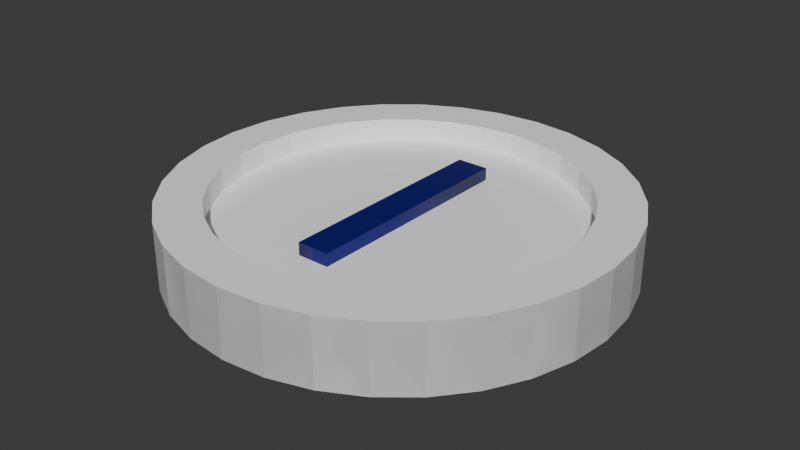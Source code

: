 # Source: moneta_1.blend  (saved by Blender 5.1.30; exported with 4.5.12 LTS)
import bpy
from mathutils import Matrix  # noqa: F401  (used for matrix-valued properties, if any)

bpy.ops.wm.read_factory_settings(use_empty=True)
scene = bpy.context.scene
scene.name = 'Scene'

# ---- collections
col_collection = bpy.data.collections.new('Collection'); scene.collection.children.link(col_collection)

# ---- materials (node trees are filled in below, after node groups)
mat_material = bpy.data.materials.new('Material')
mat_material.alpha_threshold = 0.0
mat_material.use_backface_culling_lightprobe_volume = False
mat_material.roughness = 0.5
mat_material.line_color = (0.0, 0.0, 0.0, 1.0)
mat_nominal = bpy.data.materials.new('Nominal')

# ---- material node trees
mat_material.use_nodes = True; mat_material.node_tree.nodes.clear()
_N = mat_material.node_tree.nodes; _L = mat_material.node_tree.links
n0 = _N.new('ShaderNodeOutputMaterial'); n0.name = 'Material Output'; n0.location = (200, 100)
n1 = _N.new('ShaderNodeBsdfPrincipled'); n1.name = 'Principled BSDF'; n1.location = (-200, 100)
n1.inputs[0].default_value = (1.0, 1.0, 1.0, 1.0)
_L.new(n1.outputs[0], n0.inputs[0])
n0.is_active_output = True
mat_nominal.use_nodes = True; mat_nominal.node_tree.nodes.clear()
_N = mat_nominal.node_tree.nodes; _L = mat_nominal.node_tree.links
n0 = _N.new('ShaderNodeBsdfPrincipled'); n0.name = 'Pryncypialna BSDF'; n0.location = (-200, 100)
n0.inputs[0].default_value = (0.0, 0.0005951, 0.1504, 1.0)
n1 = _N.new('ShaderNodeOutputMaterial'); n1.name = 'Wyjście materiału'; n1.location = (200, 100)
_L.new(n0.outputs[0], n1.inputs[0])
n1.is_active_output = True

# ---- world
world_world = bpy.data.worlds.new('World'); scene.world = world_world
world_world.use_nodes = True; world_world.node_tree.nodes.clear()
_N = world_world.node_tree.nodes; _L = world_world.node_tree.links
n0 = _N.new('ShaderNodeOutputWorld'); n0.name = 'World Output'; n0.location = (200, 100)
n1 = _N.new('ShaderNodeBackground'); n1.name = 'Background'; n1.location = (-200, 100)
n1.inputs[0].default_value = (0.05088, 0.05088, 0.05088, 1.0)
_L.new(n1.outputs[0], n0.inputs[0])
n0.is_active_output = True
world_world.color = (0.05088, 0.05088, 0.05088)
world_world.sun_shadow_jitter_overblur = 0.0

# ---- meshes
me_walec = bpy.data.meshes.new('Walec')
me_walec.from_pydata([(0.0, 1.0, -1.0), (0.0, 0.8008, 1.0), (0.1951, 0.9808, -1.0), (0.1562, 0.7854, 1.0), (0.3827, 0.9239, -1.0), (0.3064, 0.7398, 1.0), (0.5556, 0.8315, -1.0), (0.4449, 0.6658, 1.0), (0.7071, 0.7071, -1.0), (0.5662, 0.5662, 1.0), (0.8315, 0.5556, -1.0), (0.6658, 0.4449, 1.0), (0.9239, 0.3827, -1.0), (0.7398, 0.3064, 1.0), (0.9808, 0.1951, -1.0), (0.7854, 0.1562, 1.0), (1.0, 0.0, -1.0), (0.8008, 0.0, 1.0), (0.9808, -0.1951, -1.0), (0.7854, -0.1562, 1.0), (0.9239, -0.3827, -1.0), (0.7398, -0.3064, 1.0), (0.8315, -0.5556, -1.0), (0.6658, -0.4449, 1.0), (0.7071, -0.7071, -1.0), (0.5662, -0.5662, 1.0), (0.5556, -0.8315, -1.0), (0.4449, -0.6658, 1.0), (0.3827, -0.9239, -1.0), (0.3064, -0.7398, 1.0), (0.1951, -0.9808, -1.0), (0.1562, -0.7854, 1.0), (0.0, -1.0, -1.0), (0.0, -0.8008, 1.0), (-0.1951, -0.9808, -1.0), (-0.1562, -0.7854, 1.0), (-0.3827, -0.9239, -1.0), (-0.3064, -0.7398, 1.0), (-0.5556, -0.8315, -1.0), (-0.4449, -0.6658, 1.0), (-0.7071, -0.7071, -1.0), (-0.5662, -0.5662, 1.0), (-0.8315, -0.5556, -1.0), (-0.6658, -0.4449, 1.0), (-0.9239, -0.3827, -1.0), (-0.7398, -0.3064, 1.0), (-0.9808, -0.1951, -1.0), (-0.7854, -0.1562, 1.0), (-1.0, 0.0, -1.0), (-0.8008, 0.0, 1.0), (-0.9808, 0.1951, -1.0), (-0.7854, 0.1562, 1.0), (-0.9239, 0.3827, -1.0), (-0.7398, 0.3064, 1.0), (-0.8315, 0.5556, -1.0), (-0.6658, 0.4449, 1.0), (-0.7071, 0.7071, -1.0), (-0.5662, 0.5662, 1.0), (-0.5556, 0.8315, -1.0), (-0.4449, 0.6658, 1.0), (-0.3827, 0.9239, -1.0), (-0.3064, 0.7398, 1.0), (-0.1951, 0.9808, -1.0), (-0.1562, 0.7854, 1.0), (0.1951, 0.9808, 1.0), (0.0, 1.0, 1.0), (0.3827, 0.9239, 1.0), (0.5556, 0.8315, 1.0), (0.7071, 0.7071, 1.0), (0.8315, 0.5556, 1.0), (0.9239, 0.3827, 1.0), (0.9808, 0.1951, 1.0), (1.0, 0.0, 1.0), (0.9808, -0.1951, 1.0), (0.9239, -0.3827, 1.0), (0.8315, -0.5556, 1.0), (0.7071, -0.7071, 1.0), (0.5556, -0.8315, 1.0), (0.3827, -0.9239, 1.0), (0.1951, -0.9808, 1.0), (0.0, -1.0, 1.0), (-0.1951, -0.9808, 1.0), (-0.3827, -0.9239, 1.0), (-0.5556, -0.8315, 1.0), (-0.7071, -0.7071, 1.0), (-0.8315, -0.5556, 1.0), (-0.9239, -0.3827, 1.0), (-0.9808, -0.1951, 1.0), (-1.0, 0.0, 1.0), (-0.9808, 0.1951, 1.0), (-0.9239, 0.3827, 1.0), (-0.8315, 0.5556, 1.0), (-0.7071, 0.7071, 1.0), (-0.5556, 0.8315, 1.0), (-0.3827, 0.9239, 1.0), (-0.1951, 0.9808, 1.0), (0.1562, 0.7854, 0.3115), (-9.586e-10, 0.8008, 0.3115), (0.3064, 0.7398, 0.3115), (0.4449, 0.6658, 0.3115), (0.5662, 0.5662, 0.3115), (0.6658, 0.4449, 0.3115), (0.7398, 0.3064, 0.3115), (0.7854, 0.1562, 0.3115), (0.8008, 0.0, 0.3115), (0.7854, -0.1562, 0.3115), (0.7398, -0.3064, 0.3115), (0.6658, -0.4449, 0.3115), (0.5662, -0.5662, 0.3115), (0.4449, -0.6658, 0.3115), (0.3064, -0.7398, 0.3115), (0.1562, -0.7854, 0.3115), (-9.586e-10, -0.8008, 0.3115), (-0.1562, -0.7854, 0.3115), (-0.3064, -0.7398, 0.3115), (-0.4449, -0.6658, 0.3115), (-0.5662, -0.5662, 0.3115), (-0.6658, -0.4449, 0.3115), (-0.7398, -0.3064, 0.3115), (-0.7854, -0.1562, 0.3115), (-0.8008, 0.0, 0.3115), (-0.7854, 0.1562, 0.3115), (-0.7398, 0.3064, 0.3115), (-0.6658, 0.4449, 0.3115), (-0.5662, 0.5662, 0.3115), (-0.4449, 0.6658, 0.3115), (-0.3064, 0.7398, 0.3115), (-0.1562, 0.7854, 0.3115)], [], [(0, 65, 64, 2), (2, 64, 66, 4), (4, 66, 67, 6), (6, 67, 68, 8), (8, 68, 69, 10), (10, 69, 70, 12), (12, 70, 71, 14), (14, 71, 72, 16), (16, 72, 73, 18), (18, 73, 74, 20), (20, 74, 75, 22), (22, 75, 76, 24), (24, 76, 77, 26), (26, 77, 78, 28), (28, 78, 79, 30), (30, 79, 80, 32), (32, 80, 81, 34), (34, 81, 82, 36), (36, 82, 83, 38), (38, 83, 84, 40), (40, 84, 85, 42), (42, 85, 86, 44), (44, 86, 87, 46), (46, 87, 88, 48), (48, 88, 89, 50), (50, 89, 90, 52), (52, 90, 91, 54), (54, 91, 92, 56), (56, 92, 93, 58), (58, 93, 94, 60), (31, 29, 110, 111), (60, 94, 95, 62), (62, 95, 65, 0), (1, 3, 64, 65), (3, 5, 66, 64), (5, 7, 67, 66), (7, 9, 68, 67), (9, 11, 69, 68), (11, 13, 70, 69), (13, 15, 71, 70), (15, 17, 72, 71), (17, 19, 73, 72), (19, 21, 74, 73), (21, 23, 75, 74), (23, 25, 76, 75), (25, 27, 77, 76), (27, 29, 78, 77), (29, 31, 79, 78), (31, 33, 80, 79), (33, 35, 81, 80), (35, 37, 82, 81), (37, 39, 83, 82), (39, 41, 84, 83), (41, 43, 85, 84), (43, 45, 86, 85), (45, 47, 87, 86), (47, 49, 88, 87), (49, 51, 89, 88), (51, 53, 90, 89), (53, 55, 91, 90), (55, 57, 92, 91), (57, 59, 93, 92), (59, 61, 94, 93), (61, 63, 95, 94), (63, 1, 65, 95), (96, 97, 127, 126, 125, 124, 123, 122, 121, 120, 119, 118, 117, 116, 115, 114, 113, 112, 111, 110, 109, 108, 107, 106, 105, 104, 103, 102, 101, 100, 99, 98), (5, 3, 96, 98), (59, 57, 124, 125), (33, 31, 111, 112), (7, 5, 98, 99), (61, 59, 125, 126), (35, 33, 112, 113), (9, 7, 99, 100), (63, 61, 126, 127), (37, 35, 113, 114), (11, 9, 100, 101), (1, 63, 127, 97), (39, 37, 114, 115), (13, 11, 101, 102), (41, 39, 115, 116), (15, 13, 102, 103), (43, 41, 116, 117), (17, 15, 103, 104), (45, 43, 117, 118), (19, 17, 104, 105), (47, 45, 118, 119), (21, 19, 105, 106), (49, 47, 119, 120), (23, 21, 106, 107), (51, 49, 120, 121), (25, 23, 107, 108), (53, 51, 121, 122), (27, 25, 108, 109), (55, 53, 122, 123), (29, 27, 109, 110), (3, 1, 97, 96), (57, 55, 123, 124)])
_uv = me_walec.uv_layers.new(name='MapaUV')
_uv.uv.foreach_set('vector', [1.0, 0.5, 1.0, 1.0, 0.9688, 1.0, 0.9688, 0.5, 0.9688, 0.5, 0.9688, 1.0, 0.9375, 1.0, 0.9375, 0.5, 0.9375, 0.5, 0.9375, 1.0, 0.9062, 1.0, 0.9062, 0.5, 0.9062, 0.5, 0.9062, 1.0, 0.875, 1.0, 0.875, 0.5, 0.875, 0.5, 0.875, 1.0, 0.8438, 1.0, 0.8438, 0.5, 0.8438, 0.5, 0.8438, 1.0, 0.8125, 1.0, 0.8125, 0.5, 0.8125, 0.5, 0.8125, 1.0, 0.7812, 1.0, 0.7812, 0.5, 0.7812, 0.5, 0.7812, 1.0, 0.75, 1.0, 0.75, 0.5, 0.75, 0.5, 0.75, 1.0, 0.7188, 1.0, 0.7188, 0.5, 0.7188, 0.5, 0.7188, 1.0, 0.6875, 1.0, 0.6875, 0.5, 0.6875, 0.5, 0.6875, 1.0, 0.6562, 1.0, 0.6562, 0.5, 0.6562, 0.5, 0.6562, 1.0, 0.625, 1.0, 0.625, 0.5, 0.625, 0.5, 0.625, 1.0, 0.5938, 1.0, 0.5938, 0.5, 0.5938, 0.5, 0.5938, 1.0, 0.5625, 1.0, 0.5625, 0.5, 0.5625, 0.5, 0.5625, 1.0, 0.5312, 1.0, 0.5312, 0.5, 0.5312, 0.5, 0.5312, 1.0, 0.5, 1.0, 0.5, 0.5, 0.5, 0.5, 0.5, 1.0, 0.4688, 1.0, 0.4688, 0.5, 0.4688, 0.5, 0.4688, 1.0, 0.4375, 1.0, 0.4375, 0.5, 0.4375, 0.5, 0.4375, 1.0, 0.4062, 1.0, 0.4062, 0.5, 0.4062, 0.5, 0.4062, 1.0, 0.375, 1.0, 0.375, 0.5, 0.375, 0.5, 0.375, 1.0, 0.3438, 1.0, 0.3438, 0.5, 0.3438, 0.5, 0.3438, 1.0, 0.3125, 1.0, 0.3125, 0.5, 0.3125, 0.5, 0.3125, 1.0, 0.2812, 1.0, 0.2812, 0.5, 0.2812, 0.5, 0.2812, 1.0, 0.25, 1.0, 0.25, 0.5, 0.25, 0.5, 0.25, 1.0, 0.2188, 1.0, 0.2188, 0.5, 0.2188, 0.5, 0.2188, 1.0, 0.1875, 1.0, 0.1875, 0.5, 0.1875, 0.5, 0.1875, 1.0, 0.1562, 1.0, 0.1562, 0.5, 0.1562, 0.5, 0.1562, 1.0, 0.125, 1.0, 0.125, 0.5, 0.125, 0.5, 0.125, 1.0, 0.09375, 1.0, 0.09375, 0.5, 0.09375, 0.5, 0.09375, 1.0, 0.0625, 1.0, 0.0625, 0.5, 0.2875, 0.06151, 0.3235, 0.07244, 0.3235, 0.07244, 0.2875, 0.06151, 0.0625, 0.5, 0.0625, 1.0, 0.03125, 1.0, 0.03125, 0.5, 0.03125, 0.5, 0.03125, 1.0, 0.0, 1.0, 0.0, 0.5, 0.25, 0.4422, 0.2875, 0.4385, 0.2968, 0.4854, 0.25, 0.49, 0.2875, 0.4385, 0.3235, 0.4276, 0.3418, 0.4717, 0.2968, 0.4854, 0.3235, 0.4276, 0.3568, 0.4098, 0.3833, 0.4496, 0.3418, 0.4717, 0.3568, 0.4098, 0.3859, 0.3859, 0.4197, 0.4197, 0.3833, 0.4496, 0.3859, 0.3859, 0.4098, 0.3568, 0.4496, 0.3833, 0.4197, 0.4197, 0.4098, 0.3568, 0.4276, 0.3235, 0.4717, 0.3418, 0.4496, 0.3833, 0.4276, 0.3235, 0.4385, 0.2875, 0.4854, 0.2968, 0.4717, 0.3418, 0.4385, 0.2875, 0.4422, 0.25, 0.49, 0.25, 0.4854, 0.2968, 0.4422, 0.25, 0.4385, 0.2125, 0.4854, 0.2032, 0.49, 0.25, 0.4385, 0.2125, 0.4276, 0.1765, 0.4717, 0.1582, 0.4854, 0.2032, 0.4276, 0.1765, 0.4098, 0.1432, 0.4496, 0.1167, 0.4717, 0.1582, 0.4098, 0.1432, 0.3859, 0.1141, 0.4197, 0.08029, 0.4496, 0.1167, 0.3859, 0.1141, 0.3568, 0.0902, 0.3833, 0.05045, 0.4197, 0.08029, 0.3568, 0.0902, 0.3235, 0.07244, 0.3418, 0.02827, 0.3833, 0.05045, 0.3235, 0.07244, 0.2875, 0.06151, 0.2968, 0.01461, 0.3418, 0.02827, 0.2875, 0.06151, 0.25, 0.05781, 0.25, 0.01, 0.2968, 0.01461, 0.25, 0.05781, 0.2125, 0.06151, 0.2032, 0.01461, 0.25, 0.01, 0.2125, 0.06151, 0.1765, 0.07244, 0.1582, 0.02827, 0.2032, 0.01461, 0.1765, 0.07244, 0.1432, 0.0902, 0.1167, 0.05045, 0.1582, 0.02827, 0.1432, 0.0902, 0.1141, 0.1141, 0.08029, 0.08029, 0.1167, 0.05045, 0.1141, 0.1141, 0.0902, 0.1432, 0.05045, 0.1167, 0.08029, 0.08029, 0.0902, 0.1432, 0.07244, 0.1765, 0.02827, 0.1582, 0.05045, 0.1167, 0.07244, 0.1765, 0.06151, 0.2125, 0.01461, 0.2032, 0.02827, 0.1582, 0.06151, 0.2125, 0.05781, 0.25, 0.01, 0.25, 0.01461, 0.2032, 0.05781, 0.25, 0.06151, 0.2875, 0.01461, 0.2968, 0.01, 0.25, 0.06151, 0.2875, 0.07244, 0.3235, 0.02827, 0.3418, 0.01461, 0.2968, 0.07244, 0.3235, 0.0902, 0.3568, 0.05045, 0.3833, 0.02827, 0.3418, 0.0902, 0.3568, 0.1141, 0.3859, 0.08029, 0.4197, 0.05045, 0.3833, 0.1141, 0.3859, 0.1432, 0.4098, 0.1167, 0.4496, 0.08029, 0.4197, 0.1432, 0.4098, 0.1765, 0.4276, 0.1582, 0.4717, 0.1167, 0.4496, 0.1765, 0.4276, 0.2125, 0.4385, 0.2032, 0.4854, 0.1582, 0.4717, 0.2125, 0.4385, 0.25, 0.4422, 0.25, 0.49, 0.2032, 0.4854, 0.2875, 0.4385, 0.25, 0.4422, 0.2125, 0.4385, 0.1765, 0.4276, 0.1432, 0.4098, 0.1141, 0.3859, 0.0902, 0.3568, 0.07244, 0.3235, 0.06151, 0.2875, 0.05781, 0.25, 0.06151, 0.2125, 0.07244, 0.1765, 0.0902, 0.1432, 0.1141, 0.1141, 0.1432, 0.0902, 0.1765, 0.07244, 0.2125, 0.06151, 0.25, 0.05781, 0.2875, 0.06151, 0.3235, 0.07244, 0.3568, 0.0902, 0.3859, 0.1141, 0.4098, 0.1432, 0.4276, 0.1765, 0.4385, 0.2125, 0.4422, 0.25, 0.4385, 0.2875, 0.4276, 0.3235, 0.4098, 0.3568, 0.3859, 0.3859, 0.3568, 0.4098, 0.3235, 0.4276, 0.3235, 0.4276, 0.2875, 0.4385, 0.2875, 0.4385, 0.3235, 0.4276, 0.1432, 0.4098, 0.1141, 0.3859, 0.1141, 0.3859, 0.1432, 0.4098, 0.25, 0.05781, 0.2875, 0.06151, 0.2875, 0.06151, 0.25, 0.05781, 0.3568, 0.4098, 0.3235, 0.4276, 0.3235, 0.4276, 0.3568, 0.4098, 0.1765, 0.4276, 0.1432, 0.4098, 0.1432, 0.4098, 0.1765, 0.4276, 0.2125, 0.06151, 0.25, 0.05781, 0.25, 0.05781, 0.2125, 0.06151, 0.3859, 0.3859, 0.3568, 0.4098, 0.3568, 0.4098, 0.3859, 0.3859, 0.2125, 0.4385, 0.1765, 0.4276, 0.1765, 0.4276, 0.2125, 0.4385, 0.1765, 0.07244, 0.2125, 0.06151, 0.2125, 0.06151, 0.1765, 0.07244, 0.4098, 0.3568, 0.3859, 0.3859, 0.3859, 0.3859, 0.4098, 0.3568, 0.25, 0.4422, 0.2125, 0.4385, 0.2125, 0.4385, 0.25, 0.4422, 0.1432, 0.0902, 0.1765, 0.07244, 0.1765, 0.07244, 0.1432, 0.0902, 0.4276, 0.3235, 0.4098, 0.3568, 0.4098, 0.3568, 0.4276, 0.3235, 0.1141, 0.1141, 0.1432, 0.0902, 0.1432, 0.0902, 0.1141, 0.1141, 0.4385, 0.2875, 0.4276, 0.3235, 0.4276, 0.3235, 0.4385, 0.2875, 0.0902, 0.1432, 0.1141, 0.1141, 0.1141, 0.1141, 0.0902, 0.1432, 0.4422, 0.25, 0.4385, 0.2875, 0.4385, 0.2875, 0.4422, 0.25, 0.07244, 0.1765, 0.0902, 0.1432, 0.0902, 0.1432, 0.07244, 0.1765, 0.4385, 0.2125, 0.4422, 0.25, 0.4422, 0.25, 0.4385, 0.2125, 0.06151, 0.2125, 0.07244, 0.1765, 0.07244, 0.1765, 0.06151, 0.2125, 0.4276, 0.1765, 0.4385, 0.2125, 0.4385, 0.2125, 0.4276, 0.1765, 0.05781, 0.25, 0.06151, 0.2125, 0.06151, 0.2125, 0.05781, 0.25, 0.4098, 0.1432, 0.4276, 0.1765, 0.4276, 0.1765, 0.4098, 0.1432, 0.06151, 0.2875, 0.05781, 0.25, 0.05781, 0.25, 0.06151, 0.2875, 0.3859, 0.1141, 0.4098, 0.1432, 0.4098, 0.1432, 0.3859, 0.1141, 0.07244, 0.3235, 0.06151, 0.2875, 0.06151, 0.2875, 0.07244, 0.3235, 0.3568, 0.0902, 0.3859, 0.1141, 0.3859, 0.1141, 0.3568, 0.0902, 0.0902, 0.3568, 0.07244, 0.3235, 0.07244, 0.3235, 0.0902, 0.3568, 0.3235, 0.07244, 0.3568, 0.0902, 0.3568, 0.0902, 0.3235, 0.07244, 0.2875, 0.4385, 0.25, 0.4422, 0.25, 0.4422, 0.2875, 0.4385, 0.1141, 0.3859, 0.0902, 0.3568, 0.0902, 0.3568, 0.1141, 0.3859])
me_walec.materials.append(mat_material)
me_walec.update()

# ---- curves / text
txt_tekst = bpy.data.curves.new('Tekst', 'FONT')
txt_tekst.dimensions = '2D'
txt_tekst.body = '1'
txt_tekst.materials.append(mat_nominal)
txt_tekst.extrude = 0.02
txt_tekst.size = 1.5
txt_tekst_001 = bpy.data.curves.new('Tekst.001', 'FONT')
txt_tekst_001.dimensions = '2D'
txt_tekst_001.body = '1'
txt_tekst_001.materials.append(mat_nominal)
txt_tekst_001.extrude = 0.02
txt_tekst_001.size = 1.5

# ---- objects
ob_moneta_1 = bpy.data.objects.new('MONETA_1', me_walec)
ob_nominal_g = bpy.data.objects.new('NOMINAL_G', txt_tekst)
ob_nominal_d = bpy.data.objects.new('NOMINAL_D', txt_tekst_001)

# ---- transforms, parenting, visibility, modifiers, constraints
ob_moneta_1.location = (0.0, 0.0, 0.0)
ob_moneta_1.scale = (1.0, 1.0, 0.1529)
_m = ob_moneta_1.modifiers.new('Lustro', 'MIRROR')
_m.use_axis = (False, False, True)
_m.use_clip = True
ob_nominal_g.location = (-0.379, -0.5166, 0.06272)
ob_nominal_g.scale = (1.0, 1.0, 2.099)
ob_nominal_d.location = (-0.379, -0.5166, -0.04818)
ob_nominal_d.scale = (1.0, 1.0, 2.099)

# ---- collection membership
col_collection.objects.link(ob_moneta_1)
col_collection.objects.link(ob_nominal_g)
col_collection.objects.link(ob_nominal_d)

# ---- scene / render settings (as saved in the file)
scene.frame_start = 1; scene.frame_end = 250; scene.frame_set(1)
scene.render.engine = 'BLENDER_EEVEE_NEXT'
scene.render.bake_bias = 0.0
scene.render.bake_samples = 0
scene.cycles.sampling_pattern = 'TABULATED_SOBOL'
scene.eevee.use_volume_custom_range = False
bpy.context.view_layer.update()

# ---- added for rendering (the .blend has no active camera and no usable light): camera, sun
cam_auto = bpy.data.cameras.new('AutoCamera')
cam_auto.lens = 50.0
cam_auto.sensor_width = 36.0
cam_auto.clip_end = 1000.0
ob_auto_camera = bpy.data.objects.new('AutoCamera', cam_auto)
scene.collection.objects.link(ob_auto_camera)
ob_auto_camera.location = (2.63218, -3.15862, 2.10574)
ob_auto_camera.rotation_euler = (1.09748, -7.21219e-08, 0.694738)
scene.camera = ob_auto_camera
light_auto_sun = bpy.data.lights.new('AutoSun', 'SUN')
light_auto_sun.energy = 3.0
light_auto_sun.angle = 0.0523599
ob_auto_sun = bpy.data.objects.new('AutoSun', light_auto_sun)
scene.collection.objects.link(ob_auto_sun)
ob_auto_sun.rotation_euler = (0.872665, 0.174533, 0.523599)
bpy.context.view_layer.update()
